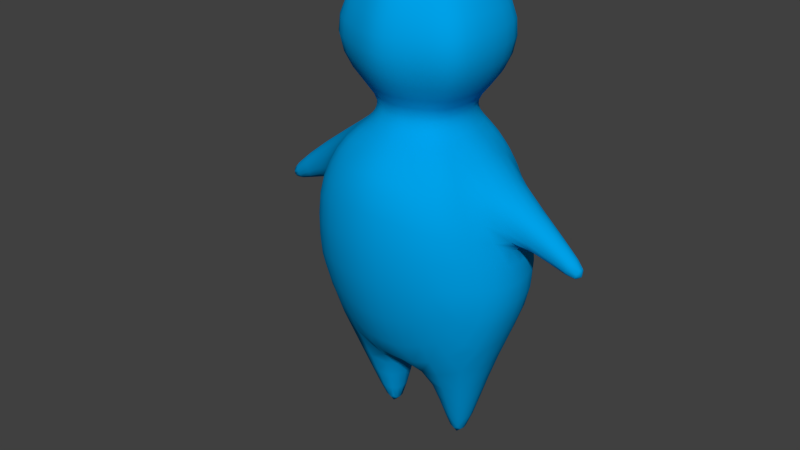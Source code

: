 # Source: character.blend  (saved by Blender 2.74.0; exported with 4.5.12 LTS)
import bpy
from mathutils import Matrix  # noqa: F401  (used for matrix-valued properties, if any)

bpy.ops.wm.read_factory_settings(use_empty=True)
scene = bpy.context.scene
scene.name = 'Scene'

# ---- collections
col_collection_1 = bpy.data.collections.new('Collection 1'); scene.collection.children.link(col_collection_1)

# ---- materials (node trees are filled in below, after node groups)
mat_material = bpy.data.materials.new('Material')
mat_material.alpha_threshold = 0.0
mat_material.use_transparent_shadow = False
mat_material.diffuse_color = (0.0, 0.3554, 0.8, 1.0)
mat_material.specular_color = (0.0, 0.7164, 1.0)
mat_material.roughness = 0.5
mat_material.specular_intensity = 1.0
mat_material.line_color = (0.0, 0.0, 0.0, 1.0)

# ---- material node trees

# ---- world
world_world = bpy.data.worlds.new('World'); scene.world = world_world
world_world.color = (0.05088, 0.05088, 0.05088)
world_world.use_sun_shadow = False
world_world.sun_shadow_jitter_overblur = 0.0
world_world.cycles.sampling_method = 'MANUAL'
world_world.cycles.sample_map_resolution = 256

# ---- meshes
me_character = bpy.data.meshes.new('Character')
me_character.from_pydata([(1.167, 0.5836, 2.574), (1.149, -0.7653, 2.593), (0.0, -0.9228, 1.52), (0.0, 0.7469, 1.461), (1.073, 0.529, 3.271), (1.048, -0.8515, 3.3), (1.082, -0.698, 2.118), (1.1, 0.5056, 2.121), (0.0, 0.967, 2.574), (0.0, -1.31, 2.622), (0.0, 0.9423, 3.552), (0.0, -1.269, 3.585), (0.3299, -0.8829, 1.52), (0.3299, 0.7469, 1.461), (0.4238, 0.9226, 2.574), (0.4238, -1.238, 2.622), (0.419, 0.8762, 3.44), (0.419, -1.197, 3.54), (0.7539, -0.8175, 1.796), (0.8075, 0.6723, 1.79), (0.8437, 0.825, 2.574), (0.7416, -1.109, 2.622), (0.8872, 0.7437, 3.347), (0.8092, -1.065, 3.401), (0.4583, -0.553, 4.222), (0.0, -0.7225, 4.253), (0.4765, 0.3729, 4.249), (0.0, 0.5413, 4.291), (0.7032, 0.4676, 4.048), (0.7427, -0.7476, 4.029), (0.0, 0.6564, 4.19), (0.0, -0.8719, 4.133), (0.2257, 0.6378, 4.13), (0.2257, -0.8542, 4.108), (0.431, 0.5942, 4.099), (0.4068, -0.8235, 4.077), (1.373, -0.4611, 2.574), (0.0, -0.5544, 1.088), (1.243, -0.4823, 3.231), (1.306, -0.4471, 2.121), (0.2495, -0.5544, 1.088), (0.9563, -0.5737, 1.29), (0.4819, -0.09137, -0.006949), (0.5643, -0.09137, -0.006949), (0.8053, -0.4959, 4.011), (0.0, 0.3888, 1.088), (0.2495, 0.3888, 1.088), (0.9697, 0.3605, 1.29), (0.4734, 0.07208, -0.006949), (0.5643, 0.07208, -0.006949), (1.386, 0.2742, 2.574), (1.242, 0.2647, 3.258), (1.319, 0.2378, 2.121), (0.8322, 0.2709, 3.984), (0.1797, 0.5101, 4.26), (0.1797, -0.6992, 4.245), (0.3412, 0.4839, 4.253), (0.3275, -0.6525, 4.234), (0.5594, -0.3959, 4.231), (0.0, 0.4533, 4.537), (0.4433, 0.336, 4.552), (0.5667, 0.1692, 4.226), (0.0, -0.6233, 4.537), (0.4353, -0.4461, 4.534), (0.4104, -0.4698, 4.387), (0.0, -0.6301, 4.38), (0.4191, 0.3272, 4.394), (0.0, 0.4485, 4.38), (0.1446, 0.4235, 4.375), (0.1446, -0.6068, 4.38), (0.3229, 0.3836, 4.38), (0.3092, -0.5528, 4.38), (0.5012, -0.3374, 4.394), (0.6726, -0.6488, 4.835), (0.0, -0.8971, 4.836), (0.51, 0.1764, 4.394), (0.6983, 0.4812, 4.846), (0.0, 0.7054, 4.829), (0.1584, 0.4197, 4.537), (0.1584, -0.5963, 4.537), (0.344, 0.3913, 4.537), (0.3303, -0.5443, 4.537), (0.5255, -0.3472, 4.538), (0.0, 0.8014, 5.234), (0.8215, 0.56, 5.258), (0.5344, 0.1884, 4.552), (0.0, -1.039, 5.227), (0.7833, -0.7711, 5.238), (0.2597, 0.6718, 4.829), (0.2597, -0.8468, 4.836), (0.4317, 0.5994, 4.839), (0.4317, -0.7552, 4.836), (0.7991, -0.4911, 4.837), (0.7003, -0.6991, 5.638), (0.0, -0.9638, 5.612), (0.8168, 0.2737, 4.846), (0.7304, 0.5496, 5.645), (0.0, 0.7932, 5.61), (0.233, 0.7714, 5.236), (0.233, -0.9883, 5.227), (0.5101, 0.6954, 5.244), (0.4739, -0.9019, 5.227), (0.9258, -0.5994, 5.247), (0.0, 0.6007, 5.967), (0.4895, 0.3939, 5.972), (0.9489, 0.3294, 5.258), (0.0, -0.7835, 5.943), (0.4801, -0.5034, 5.977), (0.2067, 0.7542, 5.622), (0.2067, -0.9118, 5.621), (0.4818, 0.6818, 5.633), (0.4456, -0.8218, 5.632), (0.8324, -0.5416, 5.645), (0.2789, -0.3326, 6.132), (0.0, -0.4015, 6.152), (0.852, 0.3262, 5.645), (0.3088, 0.1002, 6.124), (0.0, 0.2218, 6.152), (0.1887, 0.5671, 5.967), (0.1887, -0.7332, 5.954), (0.3252, 0.4947, 5.977), (0.3588, -0.6116, 5.969), (0.5856, -0.3788, 5.977), (0.5964, 0.2028, 5.972), (0.1467, 0.2037, 6.144), (0.08725, -0.3964, 6.146), (0.2224, 0.1623, 6.131), (0.1785, -0.3705, 6.138), (0.3721, -0.2506, 6.127), (0.0, -0.1139, 6.186), (1.586, -0.2578, 3.47), (1.532, -0.2368, 3.121), (0.3804, 0.02574, 6.122), (2.174, -0.07579, 3.07), (2.086, -0.07436, 2.854), (2.147, 0.02277, 3.014), (1.439, -0.09342, 2.574), (1.383, -0.1083, 3.071), (1.372, -0.1046, 2.121), (0.7975, -0.113, 4.141), (0.0, -0.08278, 1.088), (0.1946, -0.08278, 0.9854), (1.022, -0.1066, 1.29), (0.4376, -0.009645, -0.006949), (0.6238, -0.009645, -0.006949), (0.6225, -0.1134, 4.268), (0.5651, -0.1124, 4.394), (0.5894, -0.1125, 4.552), (0.8674, -0.1121, 4.846), (0.9968, -0.1331, 5.258), (0.9017, -0.112, 5.645), (0.6505, -0.1132, 5.972), (0.4358, -0.1124, 6.122), (2.087, 0.004906, 2.87), (2.141, -0.1744, 3.014), (2.081, -0.1536, 2.87), (1.538, 0.04827, 3.117), (1.555, -0.09427, 3.041), (1.617, -0.09639, 3.542), (1.591, 0.06506, 3.467), (0.35, -0.34, 0.6363), (0.7739, -0.3504, 0.671), (0.781, 0.2231, 0.6698), (0.3414, 0.2384, 0.6363), (0.3026, -0.05082, 0.6265), (0.8339, -0.06369, 0.6605), (0.8874, -0.8401, 3.712), (0.5976, -0.9811, 3.785), (0.8786, 0.5333, 3.718), (0.6473, 0.7017, 3.78), (0.3174, -1.06, 3.867), (0.3174, 0.7875, 3.84), (0.0, 0.8286, 3.925), (0.0, -1.103, 3.902), (1.011, -0.5961, 3.641), (1.028, 0.3746, 3.64), (1.556, -0.2689, 3.342), (1.562, 0.07812, 3.338), (2.193, -0.07511, 2.908), (2.12, 0.04269, 2.944), (2.111, -0.1929, 2.944)], [], [(40, 12, 2, 37), (36, 38, 5, 1), (36, 1, 6, 39), (20, 0, 7), (16, 14, 8, 10), (15, 17, 11, 9), (170, 167, 35, 33), (15, 9, 2, 12), (21, 15, 12, 18), (168, 169, 34, 28), (21, 23, 17, 15), (22, 20, 14, 16), (8, 14, 13, 3), (163, 162, 49, 48), (39, 6, 18, 41), (4, 0, 20, 22), (1, 5, 23, 21), (167, 166, 29, 35), (21, 18, 6), (14, 20, 19, 13), (18, 12, 40, 41), (19, 20, 7), (25, 55, 69, 65), (160, 42, 43, 161), (34, 32, 54, 56), (33, 35, 57, 55), (169, 171, 32, 34), (173, 170, 33, 31), (171, 172, 30, 32), (175, 168, 28, 53), (166, 174, 44, 29), (28, 34, 56, 26), (35, 29, 24, 57), (139, 53, 61, 145), (13, 19, 47, 46), (144, 43, 42, 143), (138, 39, 41, 142), (165, 161, 43, 144), (136, 36, 39, 138), (136, 137, 38, 36), (141, 40, 37, 140), (13, 46, 45, 3), (0, 4, 51, 50), (0, 50, 52, 7), (1, 21, 6), (7, 52, 47, 19), (54, 27, 67, 68), (53, 28, 26, 61), (157, 156, 153, 134), (164, 163, 48, 143), (26, 56, 70, 66), (57, 24, 64, 71), (145, 61, 75, 146), (61, 26, 66, 75), (31, 33, 55, 25), (32, 30, 27, 54), (29, 44, 58, 24), (65, 69, 79, 62), (68, 67, 59, 78), (66, 70, 80, 60), (71, 64, 63, 81), (146, 75, 85, 147), (75, 66, 60, 85), (56, 54, 68, 70), (55, 57, 71, 69), (24, 58, 72, 64), (62, 79, 89, 74), (78, 59, 77, 88), (60, 80, 90, 76), (81, 63, 73, 91), (147, 85, 95, 148), (85, 60, 76, 95), (70, 68, 78, 80), (69, 71, 81, 79), (64, 72, 82, 63), (74, 89, 99, 86), (88, 77, 83, 98), (76, 90, 100, 84), (91, 73, 87, 101), (148, 95, 105, 149), (95, 76, 84, 105), (80, 78, 88, 90), (79, 81, 91, 89), (63, 82, 92, 73), (86, 99, 109, 94), (98, 83, 97, 108), (84, 100, 110, 96), (101, 87, 93, 111), (149, 105, 115, 150), (105, 84, 96, 115), (90, 88, 98, 100), (89, 91, 101, 99), (73, 92, 102, 87), (94, 109, 119, 106), (108, 97, 103, 118), (96, 110, 120, 104), (111, 93, 107, 121), (150, 115, 123, 151), (115, 96, 104, 123), (100, 98, 108, 110), (99, 101, 111, 109), (87, 102, 112, 93), (106, 119, 125, 114), (118, 103, 117, 124), (104, 120, 126, 116), (121, 107, 113, 127), (151, 123, 132, 152), (123, 104, 116, 132), (110, 108, 118, 120), (109, 111, 121, 119), (93, 112, 122, 107), (47, 142, 165, 162), (137, 51, 156, 157), (38, 137, 157, 131), (139, 44, 130, 158), (174, 38, 131, 176), (175, 53, 159, 177), (53, 139, 158, 159), (131, 157, 134, 155), (158, 130, 154, 133), (120, 118, 124, 126), (119, 121, 127, 125), (107, 122, 128, 113), (176, 131, 155, 180), (177, 159, 135, 179), (178, 133, 154), (122, 151, 152, 128), (112, 150, 151, 122), (102, 149, 150, 112), (92, 148, 149, 102), (82, 147, 148, 92), (72, 146, 147, 82), (58, 145, 146, 72), (160, 164, 143, 42), (159, 158, 133, 135), (46, 141, 140, 45), (50, 51, 137, 136), (50, 136, 138, 52), (162, 165, 144, 49), (52, 138, 142, 47), (49, 144, 143, 48), (44, 139, 145, 58), (178, 179, 135), (129, 125, 127), (129, 114, 125), (128, 129, 127, 113), (152, 129, 128), (124, 117, 129), (126, 124, 129), (116, 126, 129, 132), (132, 129, 152), (40, 141, 164, 160), (141, 46, 163, 164), (142, 41, 161, 165), (40, 160, 161, 41), (46, 47, 162, 163), (153, 179, 178), (155, 134, 178), (156, 177, 179, 153), (130, 176, 180, 154), (51, 175, 177, 156), (44, 174, 176, 130), (5, 38, 174, 166), (51, 4, 168, 175), (16, 10, 172, 171), (11, 17, 170, 173), (22, 16, 171, 169), (23, 5, 166, 167), (4, 22, 169, 168), (17, 23, 167, 170), (180, 178, 154), (133, 178, 135), (134, 153, 178), (180, 155, 178)])
me_character.polygons.foreach_set('use_smooth', [True] * 174)
me_character.materials.append(mat_material)
me_character.use_remesh_preserve_volume = False
me_character.use_remesh_preserve_attributes = False
me_character.use_mirror_vertex_groups = False
me_character.update()
arm_armature = bpy.data.armatures.new('Armature')  # bones are not reproduced

# ---- objects
ob_armature = bpy.data.objects.new('Armature', arm_armature)
ob_character = bpy.data.objects.new('Character', me_character)

# ---- transforms, parenting, visibility, modifiers, constraints
ob_armature.location = (0.0, 0.0, 0.0)
ob_armature.show_in_front = True
ob_armature.lineart.crease_threshold = 0.0
ob_character.parent = ob_armature
ob_character.location = (0.0, 0.0, 0.0)
ob_character.scale = (0.1946, 0.1946, 0.1946)
ob_character.lock_rotations_4d = False
ob_character.empty_display_type = 'ARROWS'
ob_character.lineart.crease_threshold = 0.0
_vg = ob_character.vertex_groups.new(name='Spine1')
for _i, _w in zip([0, 1, 2, 3, 4, 5, 6, 7, 8, 9, 11, 12, 13, 14, 15, 16, 17, 18, 19, 20, 21, 22, 23, 36, 37, 39, 40, 41, 45, 46, 47, 50, 52, 136, 138, 140, 141, 142, 160, 161, 162, 163, 164], [0.08991, 0.1131, 1.0, 1.0, 0.003772, 0.02633, 1.0, 1.0, 0.1315, 0.1508, 0.03654, 1.0, 1.0, 0.1136, 0.1325, 0.001894, 0.02506, 1.0, 1.0, 0.1033, 0.1176, 0.004338, 0.02654, 0.08146, 0.8986, 1.0, 0.9999, 1.0, 0.9303, 0.9999, 0.9999, 0.07106, 1.0, 0.06466, 0.9996, 0.9482, 0.9392, 0.998, 0.0907, 0.02889, 0.0002431, 0.07003, 0.03699]): _vg.add([_i], _w, 'REPLACE')
_vg = ob_character.vertex_groups.new(name='Spine1.001')
for _i, _w in zip([0, 1, 2, 3, 4, 5, 6, 7, 8, 9, 10, 11, 12, 13, 14, 15, 16, 17, 18, 19, 20, 21, 22, 23, 24, 25, 26, 27, 28, 29, 30, 31, 32, 33, 34, 35, 36, 37, 38, 39, 40, 41, 44, 45, 47, 50, 51, 52, 54, 55, 56, 57, 58, 59, 62, 63, 64, 65, 66, 67, 68, 69, 70, 71, 72, 78, 79, 81, 131, 136, 137, 138, 142, 157, 166, 167, 168, 169, 170, 171, 172, 173, 174, 175], [1.0, 1.0, 0.1436, 0.1178, 0.9912, 0.9945, 0.4936, 0.5394, 0.9356, 0.9823, 0.9998, 0.9987, 0.1358, 0.1123, 1.0, 1.0, 1.0, 1.0, 0.2409, 0.2556, 1.0, 1.0, 1.0, 1.0, 0.07918, 0.1879, 0.03156, 0.1815, 0.05486, 0.1456, 0.2512, 0.273, 0.1692, 0.2291, 0.1119, 0.1979, 1.0, 0.0231, 1.0, 0.5512, 0.0112, 0.07783, 0.07036, 0.003818, 0.06359, 1.0, 1.0, 0.5676, 0.1127, 0.1424, 0.07591, 0.1129, 0.03634, 0.04103, 0.05769, 0.002648, 0.04152, 0.1069, 0.006141, 0.1024, 0.06977, 0.08661, 0.03572, 0.06461, 0.004263, 0.01748, 0.04659, 0.02074, 0.02695, 0.9996, 1.0, 0.5587, 0.05926, 0.008673, 0.261, 0.3668, 0.1298, 0.2221, 0.4384, 0.3353, 0.4065, 0.4567, 0.1728, 0.08447]): _vg.add([_i], _w, 'REPLACE')
_vg = ob_character.vertex_groups.new(name='Shoulder_L')
for _i, _w in zip([0, 1, 4, 5, 6, 8, 9, 10, 11, 14, 15, 16, 17, 20, 21, 22, 23, 24, 25, 26, 27, 28, 29, 30, 31, 32, 33, 34, 35, 36, 38, 44, 51, 53, 54, 55, 56, 57, 58, 59, 60, 61, 62, 63, 64, 65, 66, 67, 68, 69, 70, 71, 72, 73, 74, 75, 76, 77, 78, 79, 80, 81, 82, 83, 84, 85, 86, 87, 88, 89, 90, 91, 92, 95, 98, 99, 100, 101, 102, 105, 139, 145, 146, 147, 148, 149, 166, 167, 168, 169, 170, 171, 172, 173, 174, 175], [0.01485, 0.05994, 0.1013, 0.1671, 0.004502, 0.03466, 0.06778, 0.2179, 0.2044, 0.03066, 0.06404, 0.1956, 0.2167, 0.02801, 0.06409, 0.1517, 0.2019, 0.567, 0.3482, 0.6029, 0.3555, 0.6014, 0.6142, 0.4036, 0.3762, 0.5522, 0.4644, 0.6104, 0.5271, 0.02453, 0.09946, 0.7131, 0.04354, 0.5172, 0.4726, 0.4274, 0.5535, 0.4921, 0.8168, 0.1438, 0.1658, 0.8887, 0.1686, 0.1949, 0.3255, 0.2551, 0.3252, 0.2505, 0.2677, 0.2697, 0.3109, 0.3044, 0.3536, 0.07524, 0.07879, 0.362, 0.06294, 0.0617, 0.1427, 0.1695, 0.1619, 0.1802, 0.2027, 0.005436, 0.004669, 0.189, 0.02669, 0.01942, 0.05917, 0.07537, 0.06154, 0.0776, 0.07618, 0.06982, 0.001211, 0.02294, 0.001721, 0.02152, 0.01867, 0.009096, 0.8781, 0.9508, 0.4102, 0.2138, 0.07914, 0.01639, 0.4217, 0.4345, 0.2945, 0.4426, 0.338, 0.4692, 0.3515, 0.2954, 0.3163, 0.1926]): _vg.add([_i], _w, 'REPLACE')
_vg = ob_character.vertex_groups.new(name='UpperArm_L')
for _i, _w in zip([0, 1, 4, 5, 6, 7, 8, 9, 10, 11, 14, 15, 16, 17, 18, 19, 20, 21, 22, 23, 24, 25, 26, 27, 28, 29, 30, 31, 32, 33, 34, 35, 36, 38, 39, 41, 44, 47, 50, 51, 52, 53, 54, 55, 56, 57, 58, 59, 60, 61, 62, 63, 64, 65, 66, 67, 68, 69, 70, 71, 72, 75, 78, 79, 80, 81, 82, 85, 130, 131, 133, 136, 137, 138, 139, 142, 145, 146, 147, 154, 156, 157, 158, 159, 166, 167, 168, 169, 170, 171, 172, 173, 174, 175, 176, 177, 180], [0.0, 0.0, 0.0, 0.0, 0.0, 0.0, 0.0, 0.0, 0.0, 0.0, 0.0, 0.0, 0.0, 0.0, 0.0, 0.0, 0.0, 0.0, 0.02346, 0.0, 0.0, 0.0, 0.0, 0.0, 0.248, 0.1235, 0.0, 0.0, 0.0, 0.0, 0.0, 0.0, 0.0, 0.0, 0.0, 0.0, 0.1446, 0.0, 0.0, 0.0, 0.0, 0.4493, 0.0, 0.0, 0.0, 0.0, 0.0, 0.0, 0.0, 0.0, 0.0, 0.0, 0.0, 0.0, 0.0, 0.0, 0.0, 0.0, 0.0, 0.0, 0.0, 0.0, 0.0, 0.0, 0.0, 0.0, 0.0, 0.0, 0.941, 0.7028, 0.007869, 0.0, 0.0, 0.0, 0.07017, 0.0, 0.0, 0.0, 0.0, 0.02511, 0.3225, 0.3791, 0.9727, 0.9903, 0.2525, 0.0, 0.5509, 0.2927, 0.0, 0.0, 0.0, 0.0, 0.4864, 0.708, 0.9011, 0.9662, 0.01333]): _vg.add([_i], _w, 'REPLACE')
_vg = ob_character.vertex_groups.new(name='LowerArm_L')
for _i, _w in zip([0, 1, 4, 5, 36, 38, 39, 50, 51, 52, 130, 131, 133, 134, 135, 136, 137, 138, 153, 154, 155, 156, 157, 176, 177, 178, 179, 180], [0.0164, 0.0157, 0.0367, 0.002366, 0.05502, 0.07117, 0.003118, 0.0638, 0.08181, 0.005915, 0.003763, 0.2509, 0.9705, 0.9965, 0.9894, 0.09593, 0.2619, 0.0162, 0.9958, 0.961, 0.9777, 0.6483, 0.5855, 0.07028, 0.009926, 0.9928, 0.9995, 0.9668]): _vg.add([_i], _w, 'REPLACE')
_vg = ob_character.vertex_groups.new(name='Shoulder_R')
for _i, _w in zip([25, 27, 30, 31, 32, 33, 54, 55, 65, 67, 68, 69, 172, 173], [0.07914, 0.1021, 0.1116, 0.08335, 0.04085, 0.02903, 0.04012, 0.02823, 0.03072, 0.05498, 0.01344, 0.003729, 0.04484, 0.01882]): _vg.add([_i], _w, 'REPLACE')
_vg = ob_character.vertex_groups.new(name='UpperArm_R')
_vg = ob_character.vertex_groups.new(name='LowerArm_R')
_vg = ob_character.vertex_groups.new(name='Neck')
for _i, _w in zip([24, 25, 26, 27, 28, 29, 30, 31, 32, 33, 34, 35, 54, 55, 56, 57, 58, 59, 60, 61, 62, 63, 64, 65, 66, 67, 68, 69, 70, 71, 72, 73, 74, 75, 76, 77, 78, 79, 80, 81, 82, 85, 86, 88, 89, 90, 91, 92, 95, 99, 145, 146, 147, 148, 167, 170, 171, 172, 173], [1.0, 1.0, 1.0, 1.0, 0.01535, 0.01866, 0.982, 0.2545, 0.8174, 0.4406, 0.07976, 0.06239, 1.0, 1.0, 1.0, 1.0, 1.0, 0.1287, 0.1267, 1.0, 0.1223, 0.1285, 1.0, 1.0, 1.0, 1.0, 1.0, 1.0, 1.0, 1.0, 1.0, 0.0492, 0.05622, 1.0, 0.04205, 0.05327, 0.1295, 0.1245, 0.1329, 0.1249, 0.1271, 0.1287, 0.003931, 0.04929, 0.05321, 0.04808, 0.05334, 0.04735, 0.04513, 0.0009039, 1.0, 1.0, 0.1237, 0.04777, 0.002761, 0.02311, 0.0128, 0.0314, 0.03185]): _vg.add([_i], _w, 'REPLACE')
_vg = ob_character.vertex_groups.new(name='Head')
for _i, _w in zip([10, 11, 17, 24, 25, 26, 27, 28, 29, 30, 31, 32, 33, 34, 35, 44, 54, 55, 56, 57, 58, 59, 60, 61, 62, 63, 64, 65, 66, 67, 68, 69, 70, 71, 72, 73, 74, 75, 76, 77, 78, 79, 80, 81, 82, 83, 84, 85, 86, 87, 88, 89, 90, 91, 92, 93, 94, 95, 96, 97, 98, 99, 100, 101, 102, 103, 104, 105, 106, 107, 108, 109, 110, 111, 112, 113, 114, 115, 116, 117, 118, 119, 120, 121, 122, 123, 124, 125, 126, 127, 128, 129, 132, 145, 146, 147, 148, 149, 150, 151, 152, 166, 167, 169, 170, 171, 172, 173], [0.008346, 0.03115, 0.01565, 0.1835, 0.232, 0.1566, 0.1984, 0.03805, 0.05963, 0.1118, 0.14, 0.09802, 0.1309, 0.0802, 0.1106, 0.03065, 0.1898, 0.2267, 0.1686, 0.2085, 0.1707, 0.6464, 0.6687, 0.1205, 0.6152, 0.6277, 0.3718, 0.3896, 0.3464, 0.35, 0.3385, 0.3794, 0.3362, 0.3717, 0.3643, 0.855, 0.8279, 0.3364, 0.8763, 0.8567, 0.6657, 0.6268, 0.658, 0.6344, 0.6313, 0.9377, 0.9462, 0.6493, 0.9185, 0.9325, 0.8689, 0.8404, 0.8707, 0.8423, 0.8583, 0.9657, 0.9577, 0.869, 0.9735, 0.9706, 0.9441, 0.9236, 0.9463, 0.9272, 0.9349, 0.9883, 0.9886, 0.9438, 0.977, 0.9849, 0.9742, 0.9619, 0.9748, 0.9649, 0.9669, 0.9929, 0.993, 0.9727, 0.996, 0.9973, 0.989, 0.9803, 0.9896, 0.9835, 0.9854, 0.9885, 0.9972, 0.9931, 0.9968, 0.9933, 0.993, 0.9982, 0.9949, 0.1466, 0.3309, 0.6336, 0.8584, 0.9389, 0.9708, 0.9871, 0.9933, 0.01129, 0.04428, 0.005672, 0.06668, 0.03506, 0.05741, 0.07653]): _vg.add([_i], _w, 'REPLACE')
_vg = ob_character.vertex_groups.new(name='Leg1_L')
for _i, _w in zip([0, 1, 2, 3, 6, 7, 8, 9, 12, 13, 14, 15, 18, 19, 20, 21, 36, 37, 39, 40, 41, 45, 46, 47, 50, 52, 136, 138, 140, 141, 142, 160, 161, 162, 163, 164, 165], [0.06852, 0.08663, 0.1344, 0.1084, 0.1572, 0.1479, 0.0209, 0.04598, 0.1617, 0.144, 0.03552, 0.05242, 0.2245, 0.211, 0.05608, 0.06605, 0.08657, 0.2189, 0.1809, 0.2984, 0.728, 0.1496, 0.255, 0.7839, 0.07917, 0.1785, 0.08427, 0.192, 0.1307, 0.6186, 0.8599, 1.0, 1.0, 1.0, 1.0, 1.0, 1.0]): _vg.add([_i], _w, 'REPLACE')
_vg = ob_character.vertex_groups.new(name='Leg2_L')
for _i, _w in zip([42, 43, 48, 49, 143, 144, 160, 161, 162, 163, 164, 165], [0.9767, 0.9858, 0.987, 0.9895, 0.9865, 0.9814, 0.04789, 0.006042, 0.001255, 0.03654, 0.04912, 0.01055]): _vg.add([_i], _w, 'REPLACE')
_vg = ob_character.vertex_groups.new(name='Leg1_R')
_vg = ob_character.vertex_groups.new(name='Leg2_R')
_m = ob_character.modifiers.new('Mirror', 'MIRROR')
_m.use_clip = True
_m = ob_character.modifiers.new('Armature', 'ARMATURE')
_m.object = ob_armature
_m = ob_character.modifiers.new('Subsurf', 'SUBSURF')
_m.uv_smooth = 'PRESERVE_CORNERS'
_m.quality = 1
_m.render_levels = 1
_m.show_only_control_edges = False

# ---- collection membership
col_collection_1.objects.link(ob_armature)
col_collection_1.objects.link(ob_character)

# ---- scene / render settings (as saved in the file)
scene.frame_start = 1; scene.frame_end = 250; scene.frame_set(4)
scene.render.engine = 'BLENDER_EEVEE_NEXT'
scene.render.resolution_percentage = 50
scene.render.dither_intensity = 0.0
scene.cycles.use_denoising = False
scene.cycles.samples = 10
scene.cycles.sampling_pattern = 'TABULATED_SOBOL'
scene.cycles.light_sampling_threshold = 0.0
scene.cycles.use_adaptive_sampling = False
scene.cycles.use_light_tree = False
scene.cycles.blur_glossy = 0.0
scene.cycles.pixel_filter_type = 'GAUSSIAN'
scene.cycles.sample_clamp_indirect = 0.0
scene.view_settings.view_transform = 'Standard'
bpy.context.view_layer.update()

# ---- added for rendering (the .blend has no active camera and no usable light): camera, sun
cam_auto = bpy.data.cameras.new('AutoCamera')
cam_auto.lens = 50.0
cam_auto.sensor_width = 36.0
cam_auto.clip_end = 1000.0
ob_auto_camera = bpy.data.objects.new('AutoCamera', cam_auto)
scene.collection.objects.link(ob_auto_camera)
ob_auto_camera.location = (1.43338, -1.82991, 1.73899)
ob_auto_camera.rotation_euler = (1.09748, -7.21219e-08, 0.694738)
scene.camera = ob_auto_camera
light_auto_sun = bpy.data.lights.new('AutoSun', 'SUN')
light_auto_sun.energy = 3.0
light_auto_sun.angle = 0.0523599
ob_auto_sun = bpy.data.objects.new('AutoSun', light_auto_sun)
scene.collection.objects.link(ob_auto_sun)
ob_auto_sun.rotation_euler = (0.872665, 0.174533, 0.523599)
bpy.context.view_layer.update()
